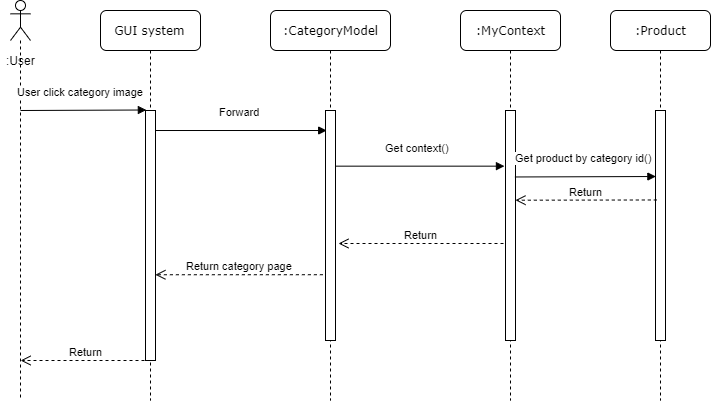

The diagram above was exported from draw.io. Its source (the exported page's mxGraphModel, read from the mxfile embedded in the PNG):
<mxGraphModel dx="569" dy="284" grid="1" gridSize="10" guides="1" tooltips="1" connect="1" arrows="1" fold="1" page="1" pageScale="1" pageWidth="827" pageHeight="1169" math="0" shadow="0">
  <root>
    <mxCell id="dU3MjfBNq0KI7onU9dEN-0" />
    <mxCell id="dU3MjfBNq0KI7onU9dEN-1" parent="dU3MjfBNq0KI7onU9dEN-0" />
    <mxCell id="dU3MjfBNq0KI7onU9dEN-2" value="GUI system" style="shape=umlLifeline;perimeter=lifelinePerimeter;whiteSpace=wrap;html=1;container=1;collapsible=0;recursiveResize=0;outlineConnect=0;rounded=1;shadow=0;comic=0;labelBackgroundColor=none;strokeWidth=1;fontFamily=Verdana;fontSize=12;align=center;" vertex="1" parent="dU3MjfBNq0KI7onU9dEN-1">
      <mxGeometry x="180" y="90" width="100" height="390" as="geometry" />
    </mxCell>
    <mxCell id="dU3MjfBNq0KI7onU9dEN-3" value="" style="html=1;points=[];perimeter=orthogonalPerimeter;rounded=0;shadow=0;comic=0;labelBackgroundColor=none;strokeWidth=1;fontFamily=Verdana;fontSize=12;align=center;" vertex="1" parent="dU3MjfBNq0KI7onU9dEN-2">
      <mxGeometry x="45" y="100" width="10" height="250" as="geometry" />
    </mxCell>
    <mxCell id="dU3MjfBNq0KI7onU9dEN-4" value=":CategoryModel" style="shape=umlLifeline;perimeter=lifelinePerimeter;whiteSpace=wrap;html=1;container=1;collapsible=0;recursiveResize=0;outlineConnect=0;rounded=1;shadow=0;comic=0;labelBackgroundColor=none;strokeWidth=1;fontFamily=Verdana;fontSize=12;align=center;" vertex="1" parent="dU3MjfBNq0KI7onU9dEN-1">
      <mxGeometry x="350" y="90" width="120" height="390" as="geometry" />
    </mxCell>
    <mxCell id="dU3MjfBNq0KI7onU9dEN-5" value="" style="html=1;points=[];perimeter=orthogonalPerimeter;rounded=0;shadow=0;comic=0;labelBackgroundColor=none;strokeWidth=1;fontFamily=Verdana;fontSize=12;align=center;" vertex="1" parent="dU3MjfBNq0KI7onU9dEN-4">
      <mxGeometry x="55" y="100" width="10" height="230" as="geometry" />
    </mxCell>
    <mxCell id="dU3MjfBNq0KI7onU9dEN-6" value=":MyContext" style="shape=umlLifeline;perimeter=lifelinePerimeter;whiteSpace=wrap;html=1;container=1;collapsible=0;recursiveResize=0;outlineConnect=0;rounded=1;shadow=0;comic=0;labelBackgroundColor=none;strokeWidth=1;fontFamily=Verdana;fontSize=12;align=center;" vertex="1" parent="dU3MjfBNq0KI7onU9dEN-1">
      <mxGeometry x="540" y="90" width="100" height="390" as="geometry" />
    </mxCell>
    <mxCell id="dU3MjfBNq0KI7onU9dEN-7" value="" style="html=1;points=[];perimeter=orthogonalPerimeter;rounded=0;shadow=0;comic=0;labelBackgroundColor=none;strokeWidth=1;fontFamily=Verdana;fontSize=12;align=center;" vertex="1" parent="dU3MjfBNq0KI7onU9dEN-6">
      <mxGeometry x="45" y="100" width="10" height="230" as="geometry" />
    </mxCell>
    <mxCell id="dU3MjfBNq0KI7onU9dEN-8" value="" style="shape=umlLifeline;participant=umlActor;perimeter=lifelinePerimeter;whiteSpace=wrap;html=1;container=1;collapsible=0;recursiveResize=0;verticalAlign=top;spacingTop=36;labelBackgroundColor=#ffffff;outlineConnect=0;size=40;" vertex="1" parent="dU3MjfBNq0KI7onU9dEN-1">
      <mxGeometry x="90" y="80" width="20" height="400" as="geometry" />
    </mxCell>
    <mxCell id="dU3MjfBNq0KI7onU9dEN-9" value=":User" style="text;html=1;align=center;verticalAlign=middle;resizable=0;points=[];;autosize=1;" vertex="1" parent="dU3MjfBNq0KI7onU9dEN-1">
      <mxGeometry x="80" y="130" width="40" height="20" as="geometry" />
    </mxCell>
    <mxCell id="dU3MjfBNq0KI7onU9dEN-10" value="User click category image" style="html=1;verticalAlign=bottom;endArrow=block;entryX=0.086;entryY=-0.002;entryDx=0;entryDy=0;entryPerimeter=0;" edge="1" parent="dU3MjfBNq0KI7onU9dEN-1" target="dU3MjfBNq0KI7onU9dEN-3">
      <mxGeometry x="-0.046" y="10" width="80" relative="1" as="geometry">
        <mxPoint x="100" y="190" as="sourcePoint" />
        <mxPoint x="220" y="190" as="targetPoint" />
        <mxPoint as="offset" />
      </mxGeometry>
    </mxCell>
    <mxCell id="dU3MjfBNq0KI7onU9dEN-11" value="Forward" style="html=1;verticalAlign=bottom;endArrow=block;entryX=0.119;entryY=0.087;entryDx=0;entryDy=0;entryPerimeter=0;" edge="1" parent="dU3MjfBNq0KI7onU9dEN-1" source="dU3MjfBNq0KI7onU9dEN-3" target="dU3MjfBNq0KI7onU9dEN-5">
      <mxGeometry x="-0.0241" y="10" width="80" relative="1" as="geometry">
        <mxPoint x="237.14" y="210.46" as="sourcePoint" />
        <mxPoint x="363" y="210.00000000000009" as="targetPoint" />
        <mxPoint as="offset" />
      </mxGeometry>
    </mxCell>
    <mxCell id="dU3MjfBNq0KI7onU9dEN-12" value="Get context()" style="html=1;verticalAlign=bottom;endArrow=block;entryX=-0.105;entryY=0.242;entryDx=0;entryDy=0;entryPerimeter=0;" edge="1" parent="dU3MjfBNq0KI7onU9dEN-1" source="dU3MjfBNq0KI7onU9dEN-5" target="dU3MjfBNq0KI7onU9dEN-7">
      <mxGeometry x="-0.023" y="10" width="80" relative="1" as="geometry">
        <mxPoint x="420" y="220" as="sourcePoint" />
        <mxPoint x="580" y="220" as="targetPoint" />
        <mxPoint as="offset" />
      </mxGeometry>
    </mxCell>
    <mxCell id="dU3MjfBNq0KI7onU9dEN-13" value="Return" style="html=1;verticalAlign=bottom;endArrow=open;dashed=1;endSize=8;" edge="1" parent="dU3MjfBNq0KI7onU9dEN-1">
      <mxGeometry relative="1" as="geometry">
        <mxPoint x="583" y="323" as="sourcePoint" />
        <mxPoint x="418" y="323" as="targetPoint" />
      </mxGeometry>
    </mxCell>
    <mxCell id="dU3MjfBNq0KI7onU9dEN-14" value="Return category page" style="html=1;verticalAlign=bottom;endArrow=open;dashed=1;endSize=8;exitX=-0.262;exitY=0.714;exitDx=0;exitDy=0;exitPerimeter=0;entryX=0.99;entryY=0.657;entryDx=0;entryDy=0;entryPerimeter=0;" edge="1" parent="dU3MjfBNq0KI7onU9dEN-1" source="dU3MjfBNq0KI7onU9dEN-5" target="dU3MjfBNq0KI7onU9dEN-3">
      <mxGeometry relative="1" as="geometry">
        <mxPoint x="400" y="420" as="sourcePoint" />
        <mxPoint x="250" y="406" as="targetPoint" />
      </mxGeometry>
    </mxCell>
    <mxCell id="dU3MjfBNq0KI7onU9dEN-15" value="Return" style="html=1;verticalAlign=bottom;endArrow=open;dashed=1;endSize=8;exitX=0.5;exitY=1;exitDx=0;exitDy=0;exitPerimeter=0;" edge="1" parent="dU3MjfBNq0KI7onU9dEN-1" source="dU3MjfBNq0KI7onU9dEN-3" target="dU3MjfBNq0KI7onU9dEN-8">
      <mxGeometry relative="1" as="geometry">
        <mxPoint x="220" y="440" as="sourcePoint" />
        <mxPoint x="140" y="440" as="targetPoint" />
      </mxGeometry>
    </mxCell>
    <mxCell id="dU3MjfBNq0KI7onU9dEN-16" value=":Product" style="shape=umlLifeline;perimeter=lifelinePerimeter;whiteSpace=wrap;html=1;container=1;collapsible=0;recursiveResize=0;outlineConnect=0;rounded=1;shadow=0;comic=0;labelBackgroundColor=none;strokeWidth=1;fontFamily=Verdana;fontSize=12;align=center;" vertex="1" parent="dU3MjfBNq0KI7onU9dEN-1">
      <mxGeometry x="690" y="90" width="100" height="390" as="geometry" />
    </mxCell>
    <mxCell id="dU3MjfBNq0KI7onU9dEN-17" value="" style="html=1;points=[];perimeter=orthogonalPerimeter;rounded=0;shadow=0;comic=0;labelBackgroundColor=none;strokeWidth=1;fontFamily=Verdana;fontSize=12;align=center;" vertex="1" parent="dU3MjfBNq0KI7onU9dEN-16">
      <mxGeometry x="45" y="100" width="10" height="230" as="geometry" />
    </mxCell>
    <mxCell id="dU3MjfBNq0KI7onU9dEN-18" value="Get product by category id()" style="html=1;verticalAlign=bottom;endArrow=block;exitX=0.943;exitY=0.289;exitDx=0;exitDy=0;exitPerimeter=0;entryX=0.038;entryY=0.287;entryDx=0;entryDy=0;entryPerimeter=0;" edge="1" parent="dU3MjfBNq0KI7onU9dEN-1" source="dU3MjfBNq0KI7onU9dEN-7" target="dU3MjfBNq0KI7onU9dEN-17">
      <mxGeometry x="-0.023" y="10" width="80" relative="1" as="geometry">
        <mxPoint x="600" y="255.65999999999997" as="sourcePoint" />
        <mxPoint x="730" y="256" as="targetPoint" />
        <mxPoint as="offset" />
      </mxGeometry>
    </mxCell>
    <mxCell id="dU3MjfBNq0KI7onU9dEN-19" value="Return" style="html=1;verticalAlign=bottom;endArrow=open;dashed=1;endSize=8;entryX=1;entryY=0.39;entryDx=0;entryDy=0;entryPerimeter=0;exitX=0.133;exitY=0.389;exitDx=0;exitDy=0;exitPerimeter=0;" edge="1" parent="dU3MjfBNq0KI7onU9dEN-1" source="dU3MjfBNq0KI7onU9dEN-17" target="dU3MjfBNq0KI7onU9dEN-7">
      <mxGeometry relative="1" as="geometry">
        <mxPoint x="720" y="280" as="sourcePoint" />
        <mxPoint x="600" y="280.46000000000004" as="targetPoint" />
      </mxGeometry>
    </mxCell>
  </root>
</mxGraphModel>